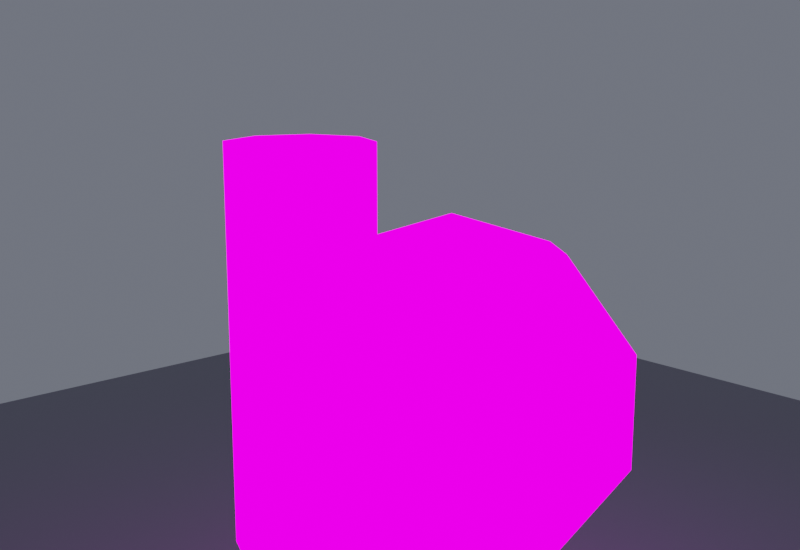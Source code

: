 # Source: SM_Station_AsteroidHab_01_Nav_NavRed.blend  (saved by Blender 5.2.44; exported with 4.5.12 LTS)
import bpy
from mathutils import Matrix  # noqa: F401  (used for matrix-valued properties, if any)

bpy.ops.wm.read_factory_settings(use_empty=True)
scene = bpy.context.scene
scene.name = 'Scene'

# ---- images (referenced by path relative to the original .blend; pixels are not part of the script)
import os
ASSET_DIR = os.environ.get("B2B_ASSET_DIR", "")  # directory of the original .blend (textures are referenced by path, not embedded)
HERE = os.path.dirname(os.path.abspath(__file__))  # packed textures are extracted next to this script under _unpacked/

def load_image(name, relpath, width, height, colorspace="sRGB"):
    """Load a texture the original file referenced (path relative to the .blend, or extracted next to this script)."""
    p = next((c for c in (os.path.join(HERE, relpath), os.path.join(ASSET_DIR, relpath)) if relpath and os.path.exists(c)), "")
    if p:
        img = bpy.data.images.load(p, check_existing=True)
        img.name = name
    else:  # same state as the original file: an image datablock whose file is absent (Cycles renders it pink)
        img = bpy.data.images.new(name, width, height)
        img.source = "FILE"
        img.filepath = "//" + (relpath or name)
    img.colorspace_settings.name = colorspace
    return img
img_t_station_hab_d_png = load_image('T_Station_Hab_D.png', 'T_Station_Hab_D.png', 1024, 1024, 'sRGB')
img_t_station_hab_r_png = load_image('T_Station_Hab_R.png', 'T_Station_Hab_R.png', 1024, 1024, 'Non-Color')
img_t_station_hab_m_png = load_image('T_Station_Hab_M.png', 'T_Station_Hab_M.png', 1024, 1024, 'Non-Color')
img_t_station_hab_n_png = load_image('T_Station_Hab_N.png', 'T_Station_Hab_N.png', 1024, 1024, 'Non-Color')
img_t_station_hab_e_png = load_image('T_Station_Hab_E.png', 'T_Station_Hab_E.png', 1024, 1024, 'sRGB')

# ---- materials (node trees are filled in below, after node groups)
mat_scenepbr = bpy.data.materials.new('ScenePBR')
mat_floor = bpy.data.materials.new('Floor')

# ---- material node trees
mat_scenepbr.use_nodes = True; mat_scenepbr.node_tree.nodes.clear()
_N = mat_scenepbr.node_tree.nodes; _L = mat_scenepbr.node_tree.links
n0 = _N.new('ShaderNodeOutputMaterial'); n0.name = 'Material Output'; n0.location = (600, 0)
n1 = _N.new('ShaderNodeBsdfPrincipled'); n1.name = 'Principled BSDF'; n1.location = (250, 0)
n1.inputs[10].default_value = 0.005
n2 = _N.new('ShaderNodeTexImage'); n2.name = 'Image Texture'; n2.location = (-600, 0)
n2.image = img_t_station_hab_d_png
n3 = _N.new('ShaderNodeMixRGB'); n3.name = 'Mix (Legacy)'; n3.location = (0, 0)
n3.inputs[0].default_value = 0.65
n3.inputs[2].default_value = (0.55, 0.57, 0.62, 1.0)
n4 = _N.new('ShaderNodeTexImage'); n4.name = 'Image Texture.001'; n4.location = (-600, -300)
n4.image = img_t_station_hab_r_png
n5 = _N.new('ShaderNodeTexImage'); n5.name = 'Image Texture.002'; n5.location = (-600, -500)
n5.image = img_t_station_hab_m_png
n6 = _N.new('ShaderNodeTexImage'); n6.name = 'Image Texture.003'; n6.location = (-600, -200)
n6.image = img_t_station_hab_n_png
n7 = _N.new('ShaderNodeNormalMap'); n7.name = 'Normal Map'; n7.location = (0, -200)
n7.width = 160
n8 = _N.new('ShaderNodeTexImage'); n8.name = 'Image Texture.004'; n8.location = (-600, 250)
n8.image = img_t_station_hab_e_png
n9 = _N.new('ShaderNodeEmission'); n9.name = 'Emission'; n9.location = (100, 260)
n9.inputs[1].default_value = 2.0
n10 = _N.new('ShaderNodeMixShader'); n10.name = 'Mix Shader'; n10.location = (430, 120)
n11 = _N.new('ShaderNodeSeparateColor'); n11.name = 'Separate Color'; n11.location = (-150, 400)
n12 = _N.new('ShaderNodeMath'); n12.name = 'Math'; n12.location = (0, 0)
n12.operation = 'MULTIPLY_ADD'
n12.inputs[1].default_value = 3.0
_L.new(n2.outputs[0], n3.inputs[1])
_L.new(n3.outputs[0], n1.inputs[0])
_L.new(n4.outputs[0], n1.inputs[2])
_L.new(n5.outputs[0], n1.inputs[1])
_L.new(n6.outputs[0], n7.inputs[1])
_L.new(n7.outputs[0], n1.inputs[5])
_L.new(n8.outputs[0], n9.inputs[0])
_L.new(n8.outputs[0], n11.inputs[0])
_L.new(n11.outputs[0], n12.inputs[0])
_L.new(n12.outputs[0], n10.inputs[0])
_L.new(n1.outputs[0], n10.inputs[1])
_L.new(n9.outputs[0], n10.inputs[2])
_L.new(n10.outputs[0], n0.inputs[0])
n0.is_active_output = True
mat_floor.use_nodes = True; mat_floor.node_tree.nodes.clear()
_N = mat_floor.node_tree.nodes; _L = mat_floor.node_tree.links
n0 = _N.new('ShaderNodeBsdfPrincipled'); n0.name = 'Principled BSDF'; n0.location = (-200, 100)
n0.inputs[0].default_value = (0.18, 0.19, 0.22, 1.0)
n0.inputs[2].default_value = 0.4
n0.inputs[10].default_value = 0.005
n1 = _N.new('ShaderNodeOutputMaterial'); n1.name = 'Material Output'; n1.location = (200, 100)
_L.new(n0.outputs[0], n1.inputs[0])
n1.is_active_output = True

# ---- world
world_sr = bpy.data.worlds.new('SR'); scene.world = world_sr
world_sr.use_nodes = True; world_sr.node_tree.nodes.clear()
_N = world_sr.node_tree.nodes; _L = world_sr.node_tree.links
n0 = _N.new('ShaderNodeBackground'); n0.name = 'Background'; n0.location = (0, 0)
n0.inputs[0].default_value = (0.12, 0.13, 0.16, 1.0)
n0.inputs[1].default_value = 0.8
n1 = _N.new('ShaderNodeOutputWorld'); n1.name = 'World Output'; n1.location = (0, 0)
_L.new(n0.outputs[0], n1.inputs[0])
n1.is_active_output = True

# ---- cameras
cam_camera = bpy.data.cameras.new('Camera')
cam_camera.dof.use_dof = True
cam_camera.dof.focus_distance = 76.02
cam_camera.dof.aperture_fstop = 5.6

# ---- lights
light_area = bpy.data.lights.new('Area', 'AREA')
light_area.color = (1.0, 0.98, 0.92)
light_area.energy = 1200.0
light_area.size = 52.04
light_area.size_y = 1.0
light_area_001 = bpy.data.lights.new('Area.001', 'AREA')
light_area_001.color = (0.5, 0.6, 1.0)
light_area_001.energy = 1200.0
light_area_001.size = 52.04
light_area_001.size_y = 1.0
light_area_002 = bpy.data.lights.new('Area.002', 'AREA')
light_area_002.color = (0.7, 0.8, 1.0)
light_area_002.energy = 700.0
light_area_002.size = 41.63
light_area_002.size_y = 1.0

# ---- meshes
me_cylinder_071 = bpy.data.meshes.new('Cylinder.071')
me_cylinder_071.from_pydata([(3.887e-08, -5.591, -16.1), (3.887e-08, -5.591, 16.1), (4.066, -7.275, -16.1), (4.066, -7.275, 16.1), (5.75, -11.34, -16.1), (5.75, -11.34, 16.1), (4.066, -15.41, -16.1), (4.066, -15.41, 16.1), (3.887e-08, -17.09, -16.1), (3.887e-08, -17.09, 16.1), (-4.066, -15.41, -16.1), (-4.066, -15.41, 16.1), (-5.75, -11.34, -16.1), (-5.75, -11.34, 16.1), (-4.066, -7.275, -16.1), (-4.066, -7.275, 16.1), (3.887e-08, 4.759, 12.65), (3.887e-08, 4.759, -12.65), (4.37, 10.77, 10.23), (7.072, 14.49, 3.909), (7.072, 14.49, -3.909), (4.37, 10.77, -10.23), (7.072, 7.057, 10.23), (11.44, 8.477, 3.909), (11.44, 8.477, -3.909), (7.072, 7.057, -10.23), (7.072, 2.462, 10.23), (11.44, 1.042, 3.909), (11.44, 1.042, -3.909), (7.072, 2.462, -10.23), (4.37, -1.256, 10.23), (7.072, -4.974, 3.909), (7.072, -4.974, -3.909), (4.37, -1.256, -10.23), (5.157e-07, -2.676, 10.23), (5.157e-07, -7.271, 3.909), (5.157e-07, -7.271, -3.909), (5.157e-07, -2.676, -10.23), (-4.37, -1.256, 10.23), (-7.072, -4.974, 3.909), (-7.072, -4.974, -3.909), (-4.37, -1.256, -10.23), (-7.072, 2.462, 10.23), (-11.44, 1.042, 3.909), (-11.44, 1.042, -3.909), (-7.072, 2.462, -10.23), (-7.072, 7.057, 10.23), (-11.44, 8.477, 3.909), (-11.44, 8.477, -3.909), (-7.072, 7.057, -10.23), (-4.37, 10.77, 10.23), (-7.072, 14.49, 3.909), (-7.072, 14.49, -3.909), (-4.37, 10.77, -10.23), (-9.148e-07, 12.19, 10.23), (-1.392e-06, 16.79, 3.909), (-1.392e-06, 16.79, -3.909), (-9.148e-07, 12.19, -10.23)], [], [(0, 1, 3, 2), (2, 3, 5, 4), (4, 5, 7, 6), (6, 7, 9, 8), (8, 9, 11, 10), (10, 11, 13, 12), (3, 1, 15, 13, 11, 9, 7, 5), (12, 13, 15, 14), (14, 15, 1, 0), (0, 2, 4, 6, 8, 10, 12, 14), (17, 57, 21), (56, 55, 19, 20), (54, 16, 18), (57, 56, 20, 21), (55, 54, 18, 19), (21, 20, 24, 25), (19, 18, 22, 23), (17, 21, 25), (20, 19, 23, 24), (18, 16, 22), (25, 24, 28, 29), (23, 22, 26, 27), (17, 25, 29), (24, 23, 27, 28), (22, 16, 26), (29, 28, 32, 33), (27, 26, 30, 31), (17, 29, 33), (28, 27, 31, 32), (26, 16, 30), (33, 32, 36, 37), (31, 30, 34, 35), (17, 33, 37), (32, 31, 35, 36), (30, 16, 34), (37, 36, 40, 41), (35, 34, 38, 39), (17, 37, 41), (36, 35, 39, 40), (34, 16, 38), (41, 40, 44, 45), (39, 38, 42, 43), (17, 41, 45), (40, 39, 43, 44), (38, 16, 42), (45, 44, 48, 49), (43, 42, 46, 47), (17, 45, 49), (44, 43, 47, 48), (42, 16, 46), (49, 48, 52, 53), (47, 46, 50, 51), (17, 49, 53), (48, 47, 51, 52), (46, 16, 50), (53, 52, 56, 57), (51, 50, 54, 55), (17, 53, 57), (52, 51, 55, 56), (50, 16, 54)])
me_cylinder_071.polygons.foreach_set('use_smooth', [True] * 60)
_k = set([(0, 1), (0, 2), (0, 14), (1, 3), (1, 15), (2, 3), (2, 4), (3, 5), (4, 5), (4, 6), (5, 7), (6, 7), (6, 8), (7, 9), (8, 9), (8, 10), (9, 11), (10, 11), (10, 12), (11, 13), (12, 13), (12, 14), (13, 15), (14, 15), (16, 18), (16, 22), (16, 26), (16, 30), (16, 34), (16, 38), (16, 42), (16, 46), (16, 50), (16, 54), (17, 21), (17, 25), (17, 29), (17, 33), (17, 37), (17, 41), (17, 45), (17, 49), (17, 53), (17, 57), (18, 19), (18, 22), (18, 54), (19, 20), (19, 23), (19, 55), (20, 21), (20, 24), (20, 56), (21, 25), (21, 57), (22, 23), (22, 26), (23, 24), (23, 27), (24, 25), (24, 28), (25, 29), (26, 27), (26, 30), (27, 28), (27, 31), (28, 29), (28, 32), (29, 33), (30, 31), (30, 34), (31, 32), (31, 35), (32, 33), (32, 36), (33, 37), (34, 35), (34, 38), (35, 36), (35, 39), (36, 37), (36, 40), (37, 41), (38, 39), (38, 42), (39, 40), (39, 43), (40, 41), (40, 44), (41, 45), (42, 43), (42, 46), (43, 44), (43, 47), (44, 45), (44, 48), (45, 49), (46, 47), (46, 50), (47, 48), (47, 51), (48, 49), (48, 52), (49, 53), (50, 51), (50, 54), (51, 52), (51, 55), (52, 53), (52, 56), (53, 57), (54, 55), (55, 56), (56, 57)])
me_cylinder_071.attributes.new('sharp_edge', 'BOOLEAN', 'EDGE').data.foreach_set('value', [ (min(e.vertices), max(e.vertices)) in _k for e in me_cylinder_071.edges])
_uv = me_cylinder_071.uv_layers.new(name='UVMap')
_uv.uv.foreach_set('vector', [-0.0115, 0.207, 0.1495, 0.207, 0.1495, 0.2273, -0.0115, 0.2273, 0.08933, -0.0115, 0.08933, 0.1495, 0.069, 0.1495, 0.069, -0.0115, 0.069, -0.0115, 0.069, 0.1495, 0.04867, 0.1495, 0.04867, -0.0115, -0.0115, 0.2273, 0.1495, 0.2273, 0.1495, 0.207, -0.0115, 0.207, -0.0115, 0.207, 0.1495, 0.207, 0.1495, 0.1867, -0.0115, 0.1867, 0.04867, -0.0115, 0.04867, 0.1495, 0.069, 0.1495, 0.069, -0.0115, 0.2273, 0.08933, 0.207, 0.09775, 0.1867, 0.08933, 0.1783, 0.069, 0.1867, 0.04867, 0.207, 0.04025, 0.2273, 0.04867, 0.2358, 0.069, 0.069, -0.0115, 0.069, 0.1495, 0.08933, 0.1495, 0.08933, -0.0115, -0.0115, 0.1867, 0.1495, 0.1867, 0.1495, 0.207, -0.0115, 0.207, 0.207, 0.09775, 0.2273, 0.08933, 0.2358, 0.069, 0.2273, 0.04867, 0.207, 0.04025, 0.1867, 0.04867, 0.1783, 0.069, 0.1867, 0.08933, 0.207, 0.1495, 0.207, 0.1867, 0.2289, 0.1796, 0.04945, 0.207, 0.08855, 0.207, 0.08855, 0.2424, 0.04945, 0.2424, 0.207, 0.1867, 0.207, 0.1495, 0.2289, 0.1796, 0.01783, 0.207, 0.04945, 0.207, 0.04945, 0.2424, 0.01783, 0.2289, 0.08855, 0.207, 0.1202, 0.207, 0.1202, 0.2289, 0.08855, 0.2424, 0.1796, 0.01783, 0.1982, 0.04945, 0.1681, 0.04945, 0.161, 0.01783, 0.1982, 0.08855, 0.1796, 0.1202, 0.161, 0.1202, 0.1681, 0.08855, 0.207, 0.1495, 0.2289, 0.1796, 0.2424, 0.161, 0.1982, 0.04945, 0.1982, 0.08855, 0.1681, 0.08855, 0.1681, 0.04945, 0.2289, 0.1796, 0.207, 0.1495, 0.2424, 0.161, 0.161, 0.01783, 0.1681, 0.04945, 0.1309, 0.04945, 0.138, 0.01783, 0.1681, 0.08855, 0.161, 0.1202, 0.138, 0.1202, 0.1309, 0.08855, 0.207, 0.1495, 0.2424, 0.161, 0.2424, 0.138, 0.1681, 0.04945, 0.1681, 0.08855, 0.1309, 0.08855, 0.1309, 0.04945, 0.2424, 0.161, 0.207, 0.1495, 0.2424, 0.138, 0.138, 0.01783, 0.1309, 0.04945, 0.1008, 0.04945, 0.1194, 0.01783, 0.1309, 0.08855, 0.138, 0.1202, 0.1194, 0.1202, 0.1008, 0.08855, 0.207, 0.1495, 0.2424, 0.138, 0.2289, 0.1194, 0.1309, 0.04945, 0.1309, 0.08855, 0.1008, 0.08855, 0.1008, 0.04945, 0.2424, 0.138, 0.207, 0.1495, 0.2289, 0.1194, 0.01783, 0.2289, 0.04945, 0.2424, 0.04945, 0.207, 0.01783, 0.207, 0.08855, 0.2424, 0.1202, 0.2289, 0.1202, 0.207, 0.08855, 0.207, 0.207, 0.1495, 0.2289, 0.1194, 0.207, 0.1123, 0.04945, 0.2424, 0.08855, 0.2424, 0.08855, 0.207, 0.04945, 0.207, 0.2289, 0.1194, 0.207, 0.1495, 0.207, 0.1123, 0.01783, 0.207, 0.04945, 0.207, 0.04945, 0.1716, 0.01783, 0.1851, 0.08855, 0.207, 0.1202, 0.207, 0.1202, 0.1851, 0.08855, 0.1716, 0.207, 0.1495, 0.207, 0.1123, 0.1851, 0.1194, 0.04945, 0.207, 0.08855, 0.207, 0.08855, 0.1716, 0.04945, 0.1716, 0.207, 0.1123, 0.207, 0.1495, 0.1851, 0.1194, 0.1194, 0.01783, 0.1008, 0.04945, 0.1309, 0.04945, 0.138, 0.01783, 0.1008, 0.08855, 0.1194, 0.1202, 0.138, 0.1202, 0.1309, 0.08855, 0.207, 0.1495, 0.1851, 0.1194, 0.1716, 0.138, 0.1008, 0.04945, 0.1008, 0.08855, 0.1309, 0.08855, 0.1309, 0.04945, 0.1851, 0.1194, 0.207, 0.1495, 0.1716, 0.138, 0.138, 0.01783, 0.1309, 0.04945, 0.1681, 0.04945, 0.161, 0.01783, 0.1309, 0.08855, 0.138, 0.1202, 0.161, 0.1202, 0.1681, 0.08855, 0.207, 0.1495, 0.1716, 0.138, 0.1716, 0.161, 0.1309, 0.04945, 0.1309, 0.08855, 0.1681, 0.08855, 0.1681, 0.04945, 0.1716, 0.138, 0.207, 0.1495, 0.1716, 0.161, 0.161, 0.01783, 0.1681, 0.04945, 0.1982, 0.04945, 0.1796, 0.01783, 0.1681, 0.08855, 0.161, 0.1202, 0.1796, 0.1202, 0.1982, 0.08855, 0.207, 0.1495, 0.1716, 0.161, 0.1851, 0.1796, 0.1681, 0.04945, 0.1681, 0.08855, 0.1982, 0.08855, 0.1982, 0.04945, 0.1716, 0.161, 0.207, 0.1495, 0.1851, 0.1796, 0.01783, 0.1851, 0.04945, 0.1716, 0.04945, 0.207, 0.01783, 0.207, 0.08855, 0.1716, 0.1202, 0.1851, 0.1202, 0.207, 0.08855, 0.207, 0.207, 0.1495, 0.1851, 0.1796, 0.207, 0.1867, 0.04945, 0.1716, 0.08855, 0.1716, 0.08855, 0.207, 0.04945, 0.207, 0.1851, 0.1796, 0.207, 0.1495, 0.207, 0.1867])
me_cylinder_071.materials.append(mat_scenepbr)
me_cylinder_071.update()
me_cylinder_071.normals_split_custom_set([tuple(v) for v in zip(*[iter([0.3827, 0.9239, 0.0, 0.3827, 0.9239, 0.0, 0.3827, 0.9239, 0.0, 0.3827, 0.9239, 0.0, 0.9239, 0.3827, 0.0, 0.9239, 0.3827, 0.0, 0.9239, 0.3827, 0.0, 0.9239, 0.3827, 0.0, 0.9239, -0.3827, 0.0, 0.9239, -0.3827, 0.0, 0.9239, -0.3827, 0.0, 0.9239, -0.3827, 0.0, 0.3827, -0.9239, 0.0, 0.3827, -0.9239, 0.0, 0.3827, -0.9239, 0.0, 0.3827, -0.9239, 0.0, -0.3827, -0.9239, 0.0, -0.3827, -0.9239, 0.0, -0.3827, -0.9239, 0.0, -0.3827, -0.9239, 0.0, -0.9239, -0.3827, 0.0, -0.9239, -0.3827, 0.0, -0.9239, -0.3827, 0.0, -0.9239, -0.3827, 0.0, 1.632e-07, 0.0, 1.0, 1.632e-07, 0.0, 1.0, 1.632e-07, 0.0, 1.0, 1.632e-07, 0.0, 1.0, 1.632e-07, 0.0, 1.0, 1.632e-07, 0.0, 1.0, 1.632e-07, 0.0, 1.0, 1.632e-07, 0.0, 1.0, -0.9239, 0.3827, 0.0, -0.9239, 0.3827, 0.0, -0.9239, 0.3827, 0.0, -0.9239, 0.3827, 0.0, -0.3827, 0.9239, 0.0, -0.3827, 0.9239, 0.0, -0.3827, 0.9239, 0.0, -0.3827, 0.9239, 0.0, 8.158e-08, 0.0, -1.0, 8.158e-08, 0.0, -1.0, 8.158e-08, 0.0, -1.0, 8.158e-08, 0.0, -1.0, 8.158e-08, 0.0, -1.0, 8.158e-08, 0.0, -1.0, 8.158e-08, 0.0, -1.0, 8.158e-08, 0.0, -1.0, 0.0999, 0.3075, -0.9463, 0.0999, 0.3075, -0.9463, 0.0999, 0.3075, -0.9463, 0.309, 0.9511, 0.0, 0.309, 0.9511, 0.0, 0.309, 0.9511, 0.0, 0.309, 0.9511, 0.0, 0.0999, 0.3075, 0.9463, 0.0999, 0.3075, 0.9463, 0.0999, 0.3075, 0.9463, 0.2542, 0.7824, -0.5685, 0.2542, 0.7824, -0.5685, 0.2542, 0.7824, -0.5685, 0.2542, 0.7824, -0.5685, 0.2542, 0.7824, 0.5685, 0.2542, 0.7824, 0.5685, 0.2542, 0.7824, 0.5685, 0.2542, 0.7824, 0.5685, 0.6656, 0.4836, -0.5685, 0.6656, 0.4836, -0.5685, 0.6656, 0.4836, -0.5685, 0.6656, 0.4836, -0.5685, 0.6656, 0.4836, 0.5685, 0.6656, 0.4836, 0.5685, 0.6656, 0.4836, 0.5685, 0.6656, 0.4836, 0.5685, 0.2616, 0.19, -0.9463, 0.2616, 0.19, -0.9463, 0.2616, 0.19, -0.9463, 0.809, 0.5878, 0.0, 0.809, 0.5878, 0.0, 0.809, 0.5878, 0.0, 0.809, 0.5878, 0.0, 0.2616, 0.19, 0.9463, 0.2616, 0.19, 0.9463, 0.2616, 0.19, 0.9463, 0.8227, 1.65e-07, -0.5685, 0.8227, 1.65e-07, -0.5685, 0.8227, 1.65e-07, -0.5685, 0.8227, 1.65e-07, -0.5685, 0.8227, 1.65e-07, 0.5685, 0.8227, 1.65e-07, 0.5685, 0.8227, 1.65e-07, 0.5685, 0.8227, 1.65e-07, 0.5685, 0.3233, 0.0, -0.9463, 0.3233, 0.0, -0.9463, 0.3233, 0.0, -0.9463, 1.0, 1.312e-07, 0.0, 1.0, 1.312e-07, 0.0, 1.0, 1.312e-07, 0.0, 1.0, 1.312e-07, 0.0, 0.3233, 0.0, 0.9463, 0.3233, 0.0, 0.9463, 0.3233, 0.0, 0.9463, 0.6656, -0.4836, -0.5685, 0.6656, -0.4836, -0.5685, 0.6656, -0.4836, -0.5685, 0.6656, -0.4836, -0.5685, 0.6656, -0.4836, 0.5685, 0.6656, -0.4836, 0.5685, 0.6656, -0.4836, 0.5685, 0.6656, -0.4836, 0.5685, 0.2616, -0.19, -0.9463, 0.2616, -0.19, -0.9463, 0.2616, -0.19, -0.9463, 0.809, -0.5878, 0.0, 0.809, -0.5878, 0.0, 0.809, -0.5878, 0.0, 0.809, -0.5878, 0.0, 0.2616, -0.19, 0.9463, 0.2616, -0.19, 0.9463, 0.2616, -0.19, 0.9463, 0.2542, -0.7824, -0.5685, 0.2542, -0.7824, -0.5685, 0.2542, -0.7824, -0.5685, 0.2542, -0.7824, -0.5685, 0.2542, -0.7824, 0.5685, 0.2542, -0.7824, 0.5685, 0.2542, -0.7824, 0.5685, 0.2542, -0.7824, 0.5685, 0.0999, -0.3075, -0.9463, 0.0999, -0.3075, -0.9463, 0.0999, -0.3075, -0.9463, 0.309, -0.9511, 0.0, 0.309, -0.9511, 0.0, 0.309, -0.9511, 0.0, 0.309, -0.9511, 0.0, 0.0999, -0.3075, 0.9463, 0.0999, -0.3075, 0.9463, 0.0999, -0.3075, 0.9463, -0.2542, -0.7824, -0.5685, -0.2542, -0.7824, -0.5685, -0.2542, -0.7824, -0.5685, -0.2542, -0.7824, -0.5685, -0.2542, -0.7824, 0.5685, -0.2542, -0.7824, 0.5685, -0.2542, -0.7824, 0.5685, -0.2542, -0.7824, 0.5685, -0.0999, -0.3075, -0.9463, -0.0999, -0.3075, -0.9463, -0.0999, -0.3075, -0.9463, -0.309, -0.9511, 0.0, -0.309, -0.9511, 0.0, -0.309, -0.9511, 0.0, -0.309, -0.9511, 0.0, -0.0999, -0.3075, 0.9463, -0.0999, -0.3075, 0.9463, -0.0999, -0.3075, 0.9463, -0.6656, -0.4836, -0.5685, -0.6656, -0.4836, -0.5685, -0.6656, -0.4836, -0.5685, -0.6656, -0.4836, -0.5685, -0.6656, -0.4836, 0.5685, -0.6656, -0.4836, 0.5685, -0.6656, -0.4836, 0.5685, -0.6656, -0.4836, 0.5685, -0.2616, -0.19, -0.9463, -0.2616, -0.19, -0.9463, -0.2616, -0.19, -0.9463, -0.809, -0.5878, 0.0, -0.809, -0.5878, 0.0, -0.809, -0.5878, 0.0, -0.809, -0.5878, 0.0, -0.2616, -0.19, 0.9463, -0.2616, -0.19, 0.9463, -0.2616, -0.19, 0.9463, -0.8227, -1.65e-07, -0.5685, -0.8227, -1.65e-07, -0.5685, -0.8227, -1.65e-07, -0.5685, -0.8227, -1.65e-07, -0.5685, -0.8227, -1.65e-07, 0.5685, -0.8227, -1.65e-07, 0.5685, -0.8227, -1.65e-07, 0.5685, -0.8227, -1.65e-07, 0.5685, -0.3233, 0.0, -0.9463, -0.3233, 0.0, -0.9463, -0.3233, 0.0, -0.9463, -1.0, -1.312e-07, 0.0, -1.0, -1.312e-07, 0.0, -1.0, -1.312e-07, 0.0, -1.0, -1.312e-07, 0.0, -0.3233, 0.0, 0.9463, -0.3233, 0.0, 0.9463, -0.3233, 0.0, 0.9463, -0.6656, 0.4836, -0.5685, -0.6656, 0.4836, -0.5685, -0.6656, 0.4836, -0.5685, -0.6656, 0.4836, -0.5685, -0.6656, 0.4836, 0.5685, -0.6656, 0.4836, 0.5685, -0.6656, 0.4836, 0.5685, -0.6656, 0.4836, 0.5685, -0.2616, 0.19, -0.9463, -0.2616, 0.19, -0.9463, -0.2616, 0.19, -0.9463, -0.809, 0.5878, 0.0, -0.809, 0.5878, 0.0, -0.809, 0.5878, 0.0, -0.809, 0.5878, 0.0, -0.2616, 0.19, 0.9463, -0.2616, 0.19, 0.9463, -0.2616, 0.19, 0.9463, -0.2542, 0.7824, -0.5685, -0.2542, 0.7824, -0.5685, -0.2542, 0.7824, -0.5685, -0.2542, 0.7824, -0.5685, -0.2542, 0.7824, 0.5685, -0.2542, 0.7824, 0.5685, -0.2542, 0.7824, 0.5685, -0.2542, 0.7824, 0.5685, -0.0999, 0.3075, -0.9463, -0.0999, 0.3075, -0.9463, -0.0999, 0.3075, -0.9463, -0.309, 0.9511, 0.0, -0.309, 0.9511, 0.0, -0.309, 0.9511, 0.0, -0.309, 0.9511, 0.0, -0.0999, 0.3075, 0.9463, -0.0999, 0.3075, 0.9463, -0.0999, 0.3075, 0.9463])] * 3)])
me_plane = bpy.data.meshes.new('Plane')
me_plane.from_pydata([(-91.07, -91.07, 0.0), (91.07, -91.07, 0.0), (-91.07, 91.07, 0.0), (91.07, 91.07, 0.0)], [], [(0, 1, 3, 2)])
_uv = me_plane.uv_layers.new(name='UVMap')
_uv.uv.foreach_set('vector', [0.0, 0.0, 1.0, 0.0, 1.0, 1.0, 0.0, 1.0])
me_plane.materials.append(mat_floor)
me_plane.update()

# ---- objects
ob_sm_station_asteroidhab_01_nav_navred = bpy.data.objects.new('SM_Station_AsteroidHab_01_Nav_NavRed', me_cylinder_071)
ob_plane = bpy.data.objects.new('Plane', me_plane)
ob_camera = bpy.data.objects.new('Camera', cam_camera)
ob_area = bpy.data.objects.new('Area', light_area)
ob_area_001 = bpy.data.objects.new('Area.001', light_area_001)
ob_area_002 = bpy.data.objects.new('Area.002', light_area_002)

# ---- transforms, parenting, visibility, modifiers, constraints
ob_sm_station_asteroidhab_01_nav_navred.location = (41.4, 25.14, 13.8)
ob_sm_station_asteroidhab_01_nav_navred.color = (0.8, 0.8, 0.8, 1.0)
ob_plane.location = (41.4, 24.99, -12.71)
ob_camera.location = (91.08, 80.16, 37.92)
ob_camera.rotation_euler = (1.354, -3.696e-09, 2.409)
ob_area.location = (88.24, 51.01, 50.23)
ob_area.rotation_euler = (0.9737, -4.45e-08, 2.078)
ob_area_001.location = (-0.2341, 4.173, 39.82)
ob_area_001.rotation_euler = (1.061, 2.832e-08, -1.107)
ob_area_002.location = (41.4, 61.42, 19.0)
ob_area_002.rotation_euler = (1.429, 8.654e-08, 3.142)

# ---- collection membership
scene.collection.objects.link(ob_sm_station_asteroidhab_01_nav_navred)
scene.collection.objects.link(ob_plane)
scene.collection.objects.link(ob_camera)
scene.collection.objects.link(ob_area)
scene.collection.objects.link(ob_area_001)
scene.collection.objects.link(ob_area_002)

# ---- scene / render settings (as saved in the file)
scene.camera = ob_camera
scene.frame_start = 1; scene.frame_end = 250; scene.frame_set(1)
scene.render.engine = 'CYCLES'
scene.render.resolution_x = 1600
scene.render.resolution_y = 1100
scene.render.bake_bias = 0.0
scene.render.bake_samples = 0
scene.render.compositor_device = 'GPU'
scene.cycles.samples = 256
scene.eevee.use_volume_custom_range = False
scene.eevee.fast_gi_thickness_near = 0.1
scene.eevee.fast_gi_thickness_far = 0.0
scene.eevee.ray_tracing_options.screen_trace_thickness = 0.1
scene.view_settings.view_transform = 'Filmic'
scene.view_settings.exposure = 0.5
bpy.context.view_layer.update()
